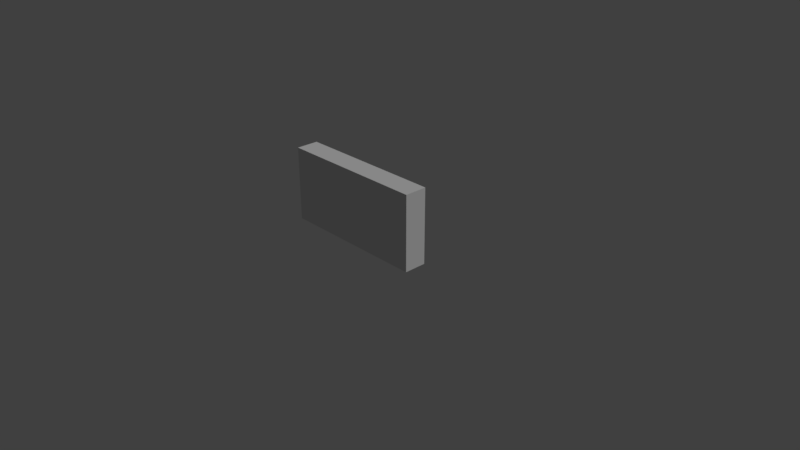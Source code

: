 # Source: SM_Wall_1X2X0.30.blend  (saved by Blender 2.79.0; exported with 4.5.12 LTS)
import bpy
from mathutils import Matrix  # noqa: F401  (used for matrix-valued properties, if any)

bpy.ops.wm.read_factory_settings(use_empty=True)
scene = bpy.context.scene
scene.name = 'Scene'

# ---- collections
col_collection_1 = bpy.data.collections.new('Collection 1'); scene.collection.children.link(col_collection_1)

# ---- world
world_world = bpy.data.worlds.new('World'); scene.world = world_world
world_world.color = (0.05088, 0.05088, 0.05088)
world_world.use_sun_shadow = False
world_world.sun_shadow_jitter_overblur = 0.0
world_world.cycles.sampling_method = 'MANUAL'

# ---- cameras
cam_camera = bpy.data.cameras.new('Camera')
cam_camera.clip_end = 100.0
cam_camera.lens = 35.0
cam_camera.sensor_width = 32.0
cam_camera.sensor_height = 18.0
cam_camera.ortho_scale = 7.314
cam_camera.dof.focus_distance = 0.0

# ---- lights
light_lamp = bpy.data.lights.new('Lamp', 'SUN')
light_lamp.transmission_factor = 0.0
light_lamp.cutoff_distance = 30.0
light_lamp.angle = 0.4121
light_lamp.energy = 1.0
light_lamp.shadow_buffer_clip_start = 1.001
light_lamp.shadow_soft_size = 0.209
light_lamp.shadow_cascade_max_distance = 1000.0

# ---- meshes
me_sm_wall_1x2x0_30 = bpy.data.meshes.new('SM_Wall_1X2X0.30')
me_sm_wall_1x2x0_30.from_pydata([(-1.0, 0.0, 0.0), (1.0, 0.0, 0.0), (-1.0, 0.0, 1.0), (1.0, 0.0, 1.0), (-1.0, -0.3, -1.49e-08), (1.0, -0.3, -1.49e-08), (-1.0, -0.3, 1.0), (1.0, -0.3, 1.0)], [], [(0, 2, 3, 1), (4, 5, 7, 6), (3, 2, 6, 7), (0, 1, 5, 4), (1, 3, 7, 5), (2, 0, 4, 6)])
me_sm_wall_1x2x0_30.use_remesh_preserve_volume = False
me_sm_wall_1x2x0_30.use_remesh_preserve_attributes = False
me_sm_wall_1x2x0_30.use_mirror_vertex_groups = False
me_sm_wall_1x2x0_30.update()

# ---- objects
ob_sm_wall_1x2x0_30 = bpy.data.objects.new('SM_Wall_1X2X0.30', me_sm_wall_1x2x0_30)
ob_lamp = bpy.data.objects.new('Lamp', light_lamp)
ob_camera = bpy.data.objects.new('Camera', cam_camera)

# ---- transforms, parenting, visibility, modifiers, constraints
ob_sm_wall_1x2x0_30.location = (0.0, 0.0, 0.0)
ob_sm_wall_1x2x0_30.lineart.crease_threshold = 0.0
ob_lamp.location = (0.03206, -0.002963, 6.776)
ob_lamp.rotation_euler = (0.6503, 0.05522, 1.866)
ob_lamp.lock_rotations_4d = False
ob_lamp.empty_display_type = 'ARROWS'
ob_lamp.color = (0.0, 0.0, 0.0, 0.0)
ob_lamp.lineart.crease_threshold = 0.0
ob_camera.location = (7.481, -6.508, 5.088)
ob_camera.rotation_euler = (1.109, 0.0, 0.8149)
ob_camera.lock_rotations_4d = False
ob_camera.empty_display_type = 'ARROWS'
ob_camera.color = (0.0, 0.0, 0.0, 0.0)
ob_camera.display_type = 'WIRE'
ob_camera.lineart.crease_threshold = 0.0

# ---- collection membership
col_collection_1.objects.link(ob_sm_wall_1x2x0_30)
col_collection_1.objects.link(ob_lamp)
col_collection_1.objects.link(ob_camera)

# ---- scene / render settings (as saved in the file)
scene.camera = ob_camera
scene.frame_start = 1; scene.frame_end = 250; scene.frame_set(1)
scene.render.engine = 'CYCLES'
scene.render.resolution_percentage = 50
scene.render.fps = 60
scene.render.dither_intensity = 0.0
scene.cycles.use_denoising = False
scene.cycles.samples = 256
scene.cycles.sampling_pattern = 'TABULATED_SOBOL'
scene.cycles.light_sampling_threshold = 0.0
scene.cycles.use_adaptive_sampling = False
scene.cycles.use_light_tree = False
scene.cycles.blur_glossy = 0.0
scene.cycles.sample_clamp_indirect = 0.0
scene.view_settings.view_transform = 'Standard'
bpy.context.view_layer.update()
